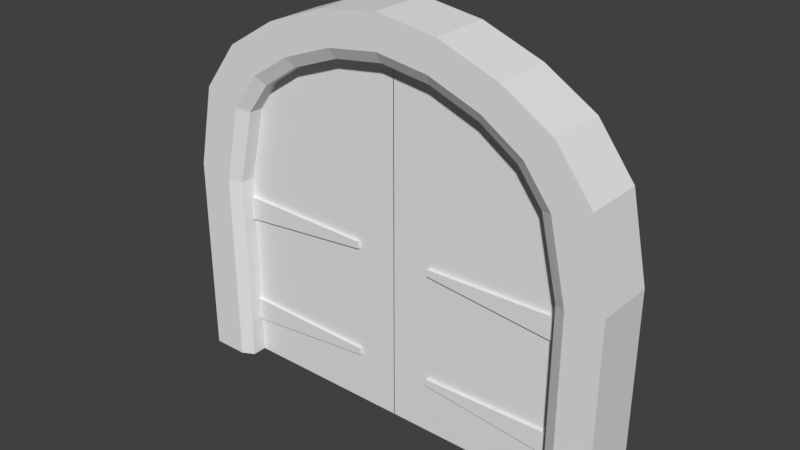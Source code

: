 # Source: Cellar_Door.blend  (saved by Blender 2.78.0; exported with 4.5.12 LTS)
import bpy
from mathutils import Matrix  # noqa: F401  (used for matrix-valued properties, if any)

bpy.ops.wm.read_factory_settings(use_empty=True)
scene = bpy.context.scene
scene.name = 'Scene'

# ---- collections
col_collection_1 = bpy.data.collections.new('Collection 1'); scene.collection.children.link(col_collection_1)

# ---- materials (node trees are filled in below, after node groups)
mat_cellar_doorrm = bpy.data.materials.new('Cellar_DoorRM')
mat_cellar_doorrm.alpha_threshold = 0.0
mat_cellar_doorrm.use_transparent_shadow = False
mat_cellar_doorrm.roughness = 0.5
mat_cellar_doorarchm = bpy.data.materials.new('Cellar_DoorArchM')
mat_cellar_doorarchm.alpha_threshold = 0.0
mat_cellar_doorarchm.use_transparent_shadow = False
mat_cellar_doorarchm.roughness = 0.5
mat_cellar_doorlm = bpy.data.materials.new('Cellar_DoorLM')
mat_cellar_doorlm.alpha_threshold = 0.0
mat_cellar_doorlm.use_transparent_shadow = False
mat_cellar_doorlm.roughness = 0.5

# ---- material node trees

# ---- world
world_world = bpy.data.worlds.new('World'); scene.world = world_world
world_world.color = (0.05088, 0.05088, 0.05088)
world_world.use_sun_shadow = False
world_world.sun_shadow_jitter_overblur = 0.0
world_world.cycles.sampling_method = 'MANUAL'

# ---- meshes
me_cellar_doorr = bpy.data.meshes.new('Cellar_DoorR')
me_cellar_doorr.from_pydata([(-1.503, 0.075, 0.0), (-1.503, -0.075, 0.0), (3.576e-07, -0.075, 0.0), (-2.384e-07, 0.075, 0.0), (-1.503, 0.075, 3.0), (-1.503, -0.075, 3.0), (7.153e-07, -0.075, 1.665), (1.192e-07, 0.075, 1.665), (-1.202, 0.075, 0.0), (-0.9017, 0.075, 0.0), (-0.6011, 0.075, 0.0), (-0.3006, 0.075, 0.0), (-1.202, -0.075, 0.0), (-0.9017, -0.075, 0.0), (-0.6011, -0.075, 0.0), (-0.3006, -0.075, 0.0), (-1.08, 0.075, 2.942), (-0.6627, 0.075, 2.784), (-0.3504, 0.075, 2.574), (-0.149, 0.075, 2.306), (-1.08, -0.075, 2.942), (-0.6627, -0.075, 2.784), (-0.3504, -0.075, 2.574), (-0.149, -0.075, 2.306), (-1.192e-07, -0.1014, 0.3252), (-1.192e-07, -0.1014, 0.5252), (-1.192e-07, -0.075, 0.3252), (-1.192e-07, -0.075, 0.5252), (-1.163, -0.1014, 0.4416), (-1.163, -0.1014, 0.4995), (-1.163, -0.075, 0.4416), (-1.163, -0.075, 0.4995), (-1.192e-07, -0.1014, 1.295), (-1.192e-07, -0.1014, 1.495), (-1.192e-07, -0.075, 1.295), (-1.192e-07, -0.075, 1.495), (-1.163, -0.1014, 1.412), (-1.163, -0.1014, 1.47), (-1.163, -0.075, 1.412), (-1.163, -0.075, 1.47), (-1.192e-07, 0.075, 0.3252), (-1.192e-07, 0.075, 0.5252), (-1.192e-07, 0.1014, 0.3252), (-1.192e-07, 0.1014, 0.5252), (-1.163, 0.075, 0.4416), (-1.163, 0.075, 0.4995), (-1.163, 0.1014, 0.4416), (-1.163, 0.1014, 0.4995), (-1.192e-07, 0.075, 1.295), (-1.192e-07, 0.075, 1.495), (-1.192e-07, 0.1014, 1.295), (-1.192e-07, 0.1014, 1.495), (-1.163, 0.075, 1.412), (-1.163, 0.075, 1.47), (-1.163, 0.1014, 1.412), (-1.163, 0.1014, 1.47)], [], [(11, 3, 2, 15), (19, 23, 6, 7), (15, 2, 6, 23), (2, 3, 7, 6), (19, 7, 3, 11), (4, 16, 8, 0), (16, 17, 9, 8), (17, 18, 10, 9), (18, 19, 11, 10), (1, 12, 20, 5), (12, 13, 21, 20), (13, 14, 22, 21), (14, 15, 23, 22), (4, 5, 20, 16), (16, 20, 21, 17), (17, 21, 22, 18), (18, 22, 23, 19), (0, 8, 12, 1), (8, 9, 13, 12), (9, 10, 14, 13), (10, 11, 15, 14), (24, 26, 27, 25), (32, 34, 35, 33), (30, 28, 29, 31), (28, 24, 25, 29), (26, 24, 28, 30), (31, 29, 25, 27), (38, 36, 37, 39), (36, 32, 33, 37), (34, 32, 36, 38), (39, 37, 33, 35), (40, 42, 43, 41), (48, 50, 51, 49), (46, 44, 45, 47), (42, 46, 47, 43), (42, 40, 44, 46), (47, 45, 41, 43), (54, 52, 53, 55), (50, 54, 55, 51), (50, 48, 52, 54), (55, 53, 49, 51), (1, 5, 4, 0)])
_uv = me_cellar_doorr.uv_layers.new(name='UVMap')
_uv.uv.foreach_set('vector', [0.5159, 0.9604, 0.5947, 0.9604, 0.5947, 0.9998, 0.5159, 0.9998, 0.6161, 0.8266, 0.6161, 0.7873, 0.7888, 0.7873, 0.7888, 0.8266, 0.71, 0.0002278, 0.7888, 0.0002279, 0.7888, 0.4368, 0.7497, 0.6049, 0.829, 0.0002278, 0.8683, 0.0002278, 0.8683, 0.4368, 0.829, 0.4368, 0.03929, 0.6049, 0.0002278, 0.4368, 0.0002279, 0.0002279, 0.07904, 0.0002279, 0.3943, 0.7868, 0.2834, 0.7715, 0.3155, 0.0002278, 0.3943, 0.0002278, 0.2834, 0.7715, 0.174, 0.7303, 0.2367, 0.0002279, 0.3155, 0.0002278, 0.174, 0.7303, 0.09211, 0.6752, 0.1578, 0.0002279, 0.2367, 0.0002279, 0.09211, 0.6752, 0.03929, 0.6049, 0.07904, 0.0002279, 0.1578, 0.0002279, 0.3947, 0.0002278, 0.4735, 0.0002278, 0.5056, 0.7715, 0.3947, 0.7868, 0.4735, 0.0002278, 0.5523, 0.0002278, 0.615, 0.7303, 0.5056, 0.7715, 0.5523, 0.0002278, 0.6312, 0.0002278, 0.6969, 0.6752, 0.615, 0.7303, 0.6312, 0.0002278, 0.71, 0.0002278, 0.7497, 0.6049, 0.6969, 0.6752, 0.2007, 0.8266, 0.2007, 0.7873, 0.3126, 0.7873, 0.3126, 0.8266, 0.3126, 0.8266, 0.3126, 0.7873, 0.4296, 0.7873, 0.4296, 0.8266, 0.4296, 0.8266, 0.4296, 0.7873, 0.5282, 0.7873, 0.5282, 0.8266, 0.5282, 0.8266, 0.5282, 0.7873, 0.6161, 0.7873, 0.6161, 0.8266, 0.2007, 0.9604, 0.2795, 0.9604, 0.2795, 0.9998, 0.2007, 0.9998, 0.2795, 0.9604, 0.3583, 0.9604, 0.3583, 0.9998, 0.2795, 0.9998, 0.3583, 0.9604, 0.4371, 0.9604, 0.4371, 0.9998, 0.3583, 0.9998, 0.4371, 0.9604, 0.5159, 0.9604, 0.5159, 0.9998, 0.4371, 0.9998, 0.5125, 0.9006, 0.5194, 0.9006, 0.5194, 0.9531, 0.5125, 0.9531, 0.8317, 0.9006, 0.8386, 0.9006, 0.8386, 0.9531, 0.8317, 0.9531, 0.2007, 0.9312, 0.2076, 0.9312, 0.2076, 0.9463, 0.2007, 0.9463, 0.2076, 0.9312, 0.5125, 0.9006, 0.5125, 0.9531, 0.2076, 0.9463, 0.5118, 0.8938, 0.5125, 0.9006, 0.2076, 0.9312, 0.2069, 0.9243, 0.2074, 0.9533, 0.2076, 0.9463, 0.5125, 0.9531, 0.5123, 0.96, 0.5199, 0.9312, 0.5268, 0.9312, 0.5268, 0.9463, 0.5199, 0.9463, 0.5268, 0.9312, 0.8317, 0.9006, 0.8317, 0.9531, 0.5268, 0.9463, 0.831, 0.8938, 0.8317, 0.9006, 0.5268, 0.9312, 0.5261, 0.9243, 0.5266, 0.9533, 0.5268, 0.9463, 0.8317, 0.9531, 0.8315, 0.96, 0.5194, 0.8864, 0.5125, 0.8864, 0.5125, 0.834, 0.5194, 0.834, 0.8386, 0.8864, 0.8317, 0.8864, 0.8317, 0.834, 0.8386, 0.834, 0.2076, 0.8559, 0.2007, 0.8559, 0.2007, 0.8407, 0.2076, 0.8407, 0.5125, 0.8864, 0.2076, 0.8559, 0.2076, 0.8407, 0.5125, 0.834, 0.5125, 0.8864, 0.5118, 0.8933, 0.2069, 0.8628, 0.2076, 0.8559, 0.2076, 0.8407, 0.2074, 0.8338, 0.5123, 0.8271, 0.5125, 0.834, 0.5268, 0.8559, 0.5199, 0.8559, 0.5199, 0.8407, 0.5268, 0.8407, 0.8317, 0.8864, 0.5268, 0.8559, 0.5268, 0.8407, 0.8317, 0.834, 0.8317, 0.8864, 0.831, 0.8933, 0.5261, 0.8628, 0.5268, 0.8559, 0.5268, 0.8407, 0.5266, 0.8338, 0.8315, 0.8271, 0.8317, 0.834, 0.8286, 0.0002278, 0.8286, 0.7868, 0.7892, 0.7868, 0.7892, 0.0002278])
me_cellar_doorr.materials.append(mat_cellar_doorrm)
me_cellar_doorr.use_remesh_preserve_volume = False
me_cellar_doorr.use_remesh_preserve_attributes = False
me_cellar_doorr.use_mirror_vertex_groups = False
me_cellar_doorr.update()
me_cellar_doorarch = bpy.data.meshes.new('Cellar_DoorArch')
me_cellar_doorarch.from_pydata([(-1.897, -0.2539, 0.0), (-1.897, -0.2539, 1.735), (-1.897, 0.2539, 0.0), (-1.897, 0.2539, 1.735), (-1.497, -0.2, 0.0), (-1.497, -0.2, 1.665), (-1.497, 0.2, 0.0), (-1.497, 0.2, 1.665), (-1.748, -0.2539, 2.442), (-1.748, 0.2539, 2.442), (-1.348, 0.2, 2.306), (-1.348, -0.2, 2.306), (-1.442, -0.2539, 2.847), (-1.442, 0.2539, 2.847), (-1.147, 0.2, 2.574), (-1.147, -0.2, 2.574), (-1.012, -0.2539, 3.11), (-1.012, 0.2539, 3.11), (-0.8345, 0.2, 2.784), (-0.8345, -0.2, 2.784), (-0.5101, -0.2539, 3.299), (-0.5101, 0.2539, 3.299), (-0.4173, 0.2, 2.942), (-0.4173, -0.2, 2.942), (-1.597, 0.2539, 0.0), (-1.597, 0.2539, 1.682), (-1.597, -0.2539, 0.0), (-1.597, -0.2539, 1.682), (-1.448, 0.2539, 2.34), (-1.448, -0.2539, 2.34), (-1.221, 0.2539, 2.643), (-1.221, -0.2539, 2.643), (-0.8788, 0.2539, 2.866), (-0.8788, -0.2539, 2.866), (-0.4405, 0.2539, 3.031), (-0.4405, -0.2539, 3.031), (1.897, -0.2539, 0.0), (1.897, -0.2539, 1.735), (1.897, 0.2539, 0.0), (1.897, 0.2539, 1.735), (1.497, -0.2, 0.0), (1.497, -0.2, 1.665), (1.497, 0.2, 0.0), (1.497, 0.2, 1.665), (1.748, -0.2539, 2.442), (1.748, 0.2539, 2.442), (1.348, 0.2, 2.306), (1.348, -0.2, 2.306), (1.442, -0.2539, 2.847), (1.442, 0.2539, 2.847), (1.147, 0.2, 2.574), (1.147, -0.2, 2.574), (1.012, -0.2539, 3.11), (1.012, 0.2539, 3.11), (0.8345, 0.2, 2.784), (0.8345, -0.2, 2.784), (0.5101, -0.2539, 3.299), (0.5101, 0.2539, 3.299), (0.4173, 0.2, 2.942), (0.4173, -0.2, 2.942), (-2.328e-10, -0.2539, 3.373), (-2.328e-10, 0.2539, 3.373), (-2.328e-10, 0.2, 3.0), (-2.328e-10, -0.2, 3.0), (1.597, 0.2539, 0.0), (1.597, 0.2539, 1.682), (1.597, -0.2539, 0.0), (1.597, -0.2539, 1.682), (1.448, 0.2539, 2.34), (1.448, -0.2539, 2.34), (1.221, 0.2539, 2.643), (1.221, -0.2539, 2.643), (0.8788, 0.2539, 2.866), (0.8788, -0.2539, 2.866), (0.4405, 0.2539, 3.031), (0.4405, -0.2539, 3.031), (-2.328e-10, 0.2539, 3.093), (-2.328e-10, -0.2539, 3.093)], [], [(0, 1, 3, 2), (24, 25, 7, 6), (6, 7, 5, 4), (26, 27, 1, 0), (5, 7, 10, 11), (29, 11, 15, 31), (3, 1, 8, 9), (27, 5, 11, 29), (25, 3, 9, 28), (30, 13, 17, 32), (28, 9, 13, 30), (11, 10, 14, 15), (9, 8, 12, 13), (19, 18, 22, 23), (15, 14, 18, 19), (13, 12, 16, 17), (31, 15, 19, 33), (35, 23, 63, 77), (17, 16, 20, 21), (33, 19, 23, 35), (32, 17, 21, 34), (34, 21, 61, 76), (23, 22, 62, 63), (21, 20, 60, 61), (22, 34, 76, 62), (18, 32, 34, 22), (16, 33, 35, 20), (20, 35, 77, 60), (12, 31, 33, 16), (10, 28, 30, 14), (14, 30, 32, 18), (7, 25, 28, 10), (1, 27, 29, 8), (8, 29, 31, 12), (4, 5, 27, 26), (2, 3, 25, 24), (36, 38, 39, 37), (64, 42, 43, 65), (42, 40, 41, 43), (66, 36, 37, 67), (41, 47, 46, 43), (69, 71, 51, 47), (39, 45, 44, 37), (67, 69, 47, 41), (65, 68, 45, 39), (70, 72, 53, 49), (68, 70, 49, 45), (47, 51, 50, 46), (45, 49, 48, 44), (55, 59, 58, 54), (51, 55, 54, 50), (49, 53, 52, 48), (71, 73, 55, 51), (75, 77, 63, 59), (53, 57, 56, 52), (73, 75, 59, 55), (72, 74, 57, 53), (74, 76, 61, 57), (59, 63, 62, 58), (57, 61, 60, 56), (58, 62, 76, 74), (54, 58, 74, 72), (52, 56, 75, 73), (56, 60, 77, 75), (48, 52, 73, 71), (46, 50, 70, 68), (50, 54, 72, 70), (43, 46, 68, 65), (37, 44, 69, 67), (44, 48, 71, 69), (40, 66, 67, 41), (38, 64, 65, 39)])
_uv = me_cellar_doorarch.uv_layers.new(name='UVMap')
_uv.uv.foreach_set('vector', [0.4876, 0.0001904, 0.4876, 0.3656, 0.3807, 0.3656, 0.3807, 0.0001904, 0.3175, 0.0001906, 0.3175, 0.3545, 0.2936, 0.3508, 0.2936, 0.0001904, 0.7479, 0.0001904, 0.7479, 0.3508, 0.6637, 0.3508, 0.6637, 0.0001903, 0.5508, 0.0001903, 0.5508, 0.3545, 0.4876, 0.3656, 0.4876, 0.0001904, 0.6637, 0.3508, 0.7479, 0.3508, 0.7479, 0.4894, 0.6637, 0.4894, 0.551, 0.5387, 0.5749, 0.5457, 0.5747, 0.6164, 0.5508, 0.6184, 0.3807, 0.3656, 0.4876, 0.3656, 0.4876, 0.5178, 0.3807, 0.5178, 0.5517, 0.3677, 0.5759, 0.3684, 0.5787, 0.507, 0.5539, 0.5097, 0.3166, 0.3677, 0.3807, 0.3656, 0.3807, 0.5178, 0.3145, 0.5097, 0.3197, 0.6419, 0.3807, 0.6246, 0.3807, 0.7308, 0.3222, 0.7278, 0.3174, 0.5387, 0.3807, 0.5178, 0.3807, 0.6246, 0.3175, 0.6184, 0.6637, 0.4894, 0.7479, 0.4894, 0.7479, 0.56, 0.6637, 0.56, 0.3807, 0.5178, 0.4876, 0.5178, 0.4876, 0.6246, 0.3807, 0.6246, 0.4433, 0.8155, 0.4433, 0.7312, 0.5372, 0.7312, 0.5372, 0.8155, 0.6637, 0.56, 0.7479, 0.56, 0.7479, 0.6393, 0.6637, 0.6393, 0.3807, 0.6246, 0.4876, 0.6246, 0.4876, 0.7308, 0.3807, 0.7308, 0.5487, 0.6419, 0.572, 0.6478, 0.5687, 0.7269, 0.5461, 0.7278, 0.1193, 0.7542, 0.1214, 0.7318, 0.2101, 0.7312, 0.213, 0.7537, 0.0001903, 0.919, 0.0001904, 0.8121, 0.113, 0.8121, 0.113, 0.919, 0.008272, 0.754, 0.01097, 0.7316, 0.1049, 0.7318, 0.1069, 0.7541, 0.008272, 0.977, 0.0001903, 0.919, 0.113, 0.919, 0.1069, 0.9769, 0.1193, 0.9769, 0.113, 0.919, 0.2215, 0.919, 0.213, 0.9773, 0.5372, 0.8155, 0.5372, 0.7312, 0.6259, 0.7312, 0.6259, 0.8155, 0.113, 0.919, 0.113, 0.8121, 0.2215, 0.8121, 0.2215, 0.919, 0.1214, 0.9992, 0.1193, 0.9769, 0.213, 0.9773, 0.2101, 0.9998, 0.01097, 0.9994, 0.008272, 0.977, 0.1069, 0.9769, 0.1049, 0.9993, 0.0001904, 0.8121, 0.008272, 0.754, 0.1069, 0.7541, 0.113, 0.8121, 0.113, 0.8121, 0.1193, 0.7542, 0.213, 0.7537, 0.2215, 0.8121, 0.4876, 0.6246, 0.5487, 0.6419, 0.5461, 0.7278, 0.4876, 0.7308, 0.2934, 0.5457, 0.3174, 0.5387, 0.3175, 0.6184, 0.2936, 0.6164, 0.2964, 0.6478, 0.3197, 0.6419, 0.3222, 0.7278, 0.2996, 0.7269, 0.2924, 0.3684, 0.3166, 0.3677, 0.3145, 0.5097, 0.2896, 0.507, 0.4876, 0.3656, 0.5517, 0.3677, 0.5539, 0.5097, 0.4876, 0.5178, 0.4876, 0.5178, 0.551, 0.5387, 0.5508, 0.6184, 0.4876, 0.6246, 0.5747, 0.0001903, 0.5747, 0.3508, 0.5508, 0.3545, 0.5508, 0.0001903, 0.3807, 0.0001904, 0.3807, 0.3656, 0.3175, 0.3545, 0.3175, 0.0001906, 0.09126, 0.0001904, 0.1982, 0.0001904, 0.1982, 0.3656, 0.09126, 0.3656, 0.2614, 0.0001903, 0.2853, 0.0001903, 0.2853, 0.3508, 0.2614, 0.3545, 0.5791, 0.0001903, 0.6633, 0.0001903, 0.6633, 0.3508, 0.5791, 0.3508, 0.02809, 0.0001906, 0.09126, 0.0001904, 0.09126, 0.3656, 0.02809, 0.3545, 0.6633, 0.3508, 0.6633, 0.4894, 0.5791, 0.4894, 0.5791, 0.3508, 0.02791, 0.5387, 0.0281, 0.6184, 0.004188, 0.6164, 0.003944, 0.5457, 0.1982, 0.3656, 0.1982, 0.5178, 0.09126, 0.5178, 0.09126, 0.3656, 0.02716, 0.3677, 0.02501, 0.5097, 0.0001903, 0.507, 0.002963, 0.3684, 0.2623, 0.3677, 0.2644, 0.5097, 0.1982, 0.5178, 0.1982, 0.3656, 0.2592, 0.6419, 0.2567, 0.7278, 0.1982, 0.7308, 0.1982, 0.6246, 0.2615, 0.5387, 0.2613, 0.6184, 0.1982, 0.6246, 0.1982, 0.5178, 0.6633, 0.4894, 0.6633, 0.56, 0.5791, 0.56, 0.5791, 0.4894, 0.1982, 0.5178, 0.1982, 0.6246, 0.09126, 0.6246, 0.09126, 0.5178, 0.8085, 0.8155, 0.7146, 0.8155, 0.7146, 0.7312, 0.8085, 0.7312, 0.6633, 0.56, 0.6633, 0.6393, 0.5791, 0.6393, 0.5791, 0.56, 0.1982, 0.6246, 0.1982, 0.7308, 0.09126, 0.7308, 0.09126, 0.6246, 0.03021, 0.6419, 0.03276, 0.7278, 0.01019, 0.7269, 0.006934, 0.6478, 0.3238, 0.7542, 0.2301, 0.7537, 0.2329, 0.7312, 0.3217, 0.7318, 0.4429, 0.919, 0.3301, 0.919, 0.3301, 0.8121, 0.4429, 0.8121, 0.4348, 0.754, 0.3362, 0.7541, 0.3382, 0.7318, 0.4321, 0.7316, 0.4348, 0.977, 0.3362, 0.9769, 0.3301, 0.919, 0.4429, 0.919, 0.3238, 0.9769, 0.2301, 0.9773, 0.2215, 0.919, 0.3301, 0.919, 0.7146, 0.8155, 0.6259, 0.8155, 0.6259, 0.7312, 0.7146, 0.7312, 0.3301, 0.919, 0.2215, 0.919, 0.2215, 0.8121, 0.3301, 0.8121, 0.3217, 0.9992, 0.2329, 0.9998, 0.2301, 0.9773, 0.3238, 0.9769, 0.4321, 0.9994, 0.3382, 0.9993, 0.3362, 0.9769, 0.4348, 0.977, 0.4429, 0.8121, 0.3301, 0.8121, 0.3362, 0.7541, 0.4348, 0.754, 0.3301, 0.8121, 0.2215, 0.8121, 0.2301, 0.7537, 0.3238, 0.7542, 0.09126, 0.6246, 0.09126, 0.7308, 0.03276, 0.7278, 0.03021, 0.6419, 0.2855, 0.5457, 0.2853, 0.6164, 0.2613, 0.6184, 0.2615, 0.5387, 0.2825, 0.6478, 0.2793, 0.7269, 0.2567, 0.7278, 0.2592, 0.6419, 0.2865, 0.3684, 0.2893, 0.507, 0.2644, 0.5097, 0.2623, 0.3677, 0.09126, 0.3656, 0.09126, 0.5178, 0.02501, 0.5097, 0.02716, 0.3677, 0.09126, 0.5178, 0.09126, 0.6246, 0.0281, 0.6184, 0.02791, 0.5387, 0.004168, 0.0001905, 0.02809, 0.0001906, 0.02809, 0.3545, 0.004168, 0.3508, 0.1982, 0.0001904, 0.2614, 0.0001903, 0.2614, 0.3545, 0.1982, 0.3656])
me_cellar_doorarch.materials.append(mat_cellar_doorarchm)
me_cellar_doorarch.materials.append(None)
me_cellar_doorarch.materials.append(None)
me_cellar_doorarch.use_remesh_preserve_volume = False
me_cellar_doorarch.use_remesh_preserve_attributes = False
me_cellar_doorarch.use_mirror_vertex_groups = False
me_cellar_doorarch.update()
me_cellar_doorl = bpy.data.meshes.new('Cellar_DoorL')
me_cellar_doorl.from_pydata([(1.503, 0.075, 0.0), (1.503, -0.075, 0.0), (-3.576e-07, -0.075, 0.0), (2.384e-07, 0.075, 0.0), (1.503, 0.075, 3.0), (1.503, -0.075, 3.0), (-7.153e-07, -0.075, 1.665), (-1.192e-07, 0.075, 1.665), (1.202, 0.075, 0.0), (0.9017, 0.075, 0.0), (0.6011, 0.075, 0.0), (0.3006, 0.075, 0.0), (1.202, -0.075, 0.0), (0.9017, -0.075, 0.0), (0.6011, -0.075, 0.0), (0.3006, -0.075, 0.0), (1.08, 0.075, 2.942), (0.6627, 0.075, 2.784), (0.3504, 0.075, 2.574), (0.149, 0.075, 2.306), (1.08, -0.075, 2.942), (0.6627, -0.075, 2.784), (0.3504, -0.075, 2.574), (0.149, -0.075, 2.306), (1.192e-07, -0.1014, 0.3252), (1.192e-07, -0.1014, 0.5252), (1.192e-07, -0.075, 0.3252), (1.192e-07, -0.075, 0.5252), (1.163, -0.1014, 0.4416), (1.163, -0.1014, 0.4995), (1.163, -0.075, 0.4416), (1.163, -0.075, 0.4995), (1.192e-07, -0.1014, 1.295), (1.192e-07, -0.1014, 1.495), (1.192e-07, -0.075, 1.295), (1.192e-07, -0.075, 1.495), (1.163, -0.1014, 1.412), (1.163, -0.1014, 1.47), (1.163, -0.075, 1.412), (1.163, -0.075, 1.47), (1.192e-07, 0.075, 0.3252), (1.192e-07, 0.075, 0.5252), (1.192e-07, 0.1014, 0.3252), (1.192e-07, 0.1014, 0.5252), (1.163, 0.075, 0.4416), (1.163, 0.075, 0.4995), (1.163, 0.1014, 0.4416), (1.163, 0.1014, 0.4995), (1.192e-07, 0.075, 1.295), (1.192e-07, 0.075, 1.495), (1.192e-07, 0.1014, 1.295), (1.192e-07, 0.1014, 1.495), (1.163, 0.075, 1.412), (1.163, 0.075, 1.47), (1.163, 0.1014, 1.412), (1.163, 0.1014, 1.47)], [], [(11, 15, 2, 3), (19, 7, 6, 23), (15, 23, 6, 2), (2, 6, 7, 3), (19, 11, 3, 7), (4, 0, 8, 16), (16, 8, 9, 17), (17, 9, 10, 18), (18, 10, 11, 19), (1, 5, 20, 12), (12, 20, 21, 13), (13, 21, 22, 14), (14, 22, 23, 15), (4, 16, 20, 5), (16, 17, 21, 20), (17, 18, 22, 21), (18, 19, 23, 22), (0, 1, 12, 8), (8, 12, 13, 9), (9, 13, 14, 10), (10, 14, 15, 11), (24, 25, 27, 26), (32, 33, 35, 34), (30, 31, 29, 28), (28, 29, 25, 24), (26, 30, 28, 24), (31, 27, 25, 29), (38, 39, 37, 36), (36, 37, 33, 32), (34, 38, 36, 32), (39, 35, 33, 37), (40, 41, 43, 42), (48, 49, 51, 50), (46, 47, 45, 44), (42, 43, 47, 46), (42, 46, 44, 40), (47, 43, 41, 45), (54, 55, 53, 52), (50, 51, 55, 54), (50, 54, 52, 48), (55, 51, 49, 53), (1, 0, 4, 5)])
_uv = me_cellar_doorl.uv_layers.new(name='UVMap')
_uv.uv.foreach_set('vector', [0.2795, 0.9604, 0.2795, 0.9998, 0.2007, 0.9998, 0.2007, 0.9604, 0.3733, 0.8266, 0.2007, 0.8266, 0.2007, 0.7873, 0.3733, 0.7873, 0.4735, 0.000228, 0.4338, 0.6049, 0.3947, 0.4368, 0.3947, 0.0002281, 0.8684, 0.0002278, 0.8684, 0.4368, 0.829, 0.4368, 0.829, 0.0002278, 0.3552, 0.6049, 0.3155, 0.0002278, 0.3943, 0.0002278, 0.3943, 0.4368, 0.000228, 0.7868, 0.0002278, 0.0002279, 0.07904, 0.0002279, 0.1111, 0.7716, 0.1111, 0.7716, 0.07904, 0.0002279, 0.1578, 0.0002278, 0.2205, 0.7303, 0.2205, 0.7303, 0.1578, 0.0002278, 0.2367, 0.0002278, 0.3024, 0.6752, 0.3024, 0.6752, 0.2367, 0.0002278, 0.3155, 0.0002278, 0.3552, 0.6049, 0.7888, 0.0002278, 0.7888, 0.7868, 0.6779, 0.7716, 0.71, 0.0002279, 0.71, 0.0002279, 0.6779, 0.7716, 0.5685, 0.7303, 0.6312, 0.0002279, 0.6312, 0.0002279, 0.5685, 0.7303, 0.4866, 0.6752, 0.5524, 0.0002279, 0.5524, 0.0002279, 0.4866, 0.6752, 0.4338, 0.6049, 0.4735, 0.000228, 0.7888, 0.8266, 0.6768, 0.8266, 0.6768, 0.7873, 0.7888, 0.7873, 0.6768, 0.8266, 0.5599, 0.8266, 0.5599, 0.7873, 0.6768, 0.7873, 0.5599, 0.8266, 0.4613, 0.8266, 0.4613, 0.7873, 0.5599, 0.7873, 0.4613, 0.8266, 0.3733, 0.8266, 0.3733, 0.7873, 0.4613, 0.7873, 0.5947, 0.9604, 0.5947, 0.9998, 0.5159, 0.9998, 0.5159, 0.9604, 0.5159, 0.9604, 0.5159, 0.9998, 0.4371, 0.9998, 0.4371, 0.9604, 0.4371, 0.9604, 0.4371, 0.9998, 0.3583, 0.9998, 0.3583, 0.9604, 0.3583, 0.9604, 0.3583, 0.9998, 0.2795, 0.9998, 0.2795, 0.9604, 0.5268, 0.834, 0.5268, 0.8864, 0.5199, 0.8864, 0.5199, 0.834, 0.2076, 0.834, 0.2076, 0.8864, 0.2007, 0.8864, 0.2007, 0.834, 0.8386, 0.8645, 0.8386, 0.8797, 0.8317, 0.8797, 0.8317, 0.8645, 0.8317, 0.8645, 0.8317, 0.8797, 0.5268, 0.8864, 0.5268, 0.834, 0.5275, 0.8271, 0.8324, 0.8576, 0.8317, 0.8645, 0.5268, 0.834, 0.8318, 0.8866, 0.5269, 0.8933, 0.5268, 0.8864, 0.8317, 0.8797, 0.5194, 0.8645, 0.5194, 0.8797, 0.5125, 0.8797, 0.5125, 0.8645, 0.5125, 0.8645, 0.5125, 0.8797, 0.2076, 0.8864, 0.2076, 0.834, 0.2083, 0.8271, 0.5132, 0.8576, 0.5125, 0.8645, 0.2076, 0.834, 0.5127, 0.8866, 0.2077, 0.8933, 0.2076, 0.8864, 0.5125, 0.8797, 0.2007, 0.9531, 0.2007, 0.9007, 0.2076, 0.9007, 0.2076, 0.9531, 0.5199, 0.9531, 0.5199, 0.9007, 0.5268, 0.9007, 0.5268, 0.9531, 0.5125, 0.9226, 0.5125, 0.9074, 0.5194, 0.9074, 0.5194, 0.9226, 0.2076, 0.9531, 0.2076, 0.9007, 0.5125, 0.9074, 0.5125, 0.9226, 0.2076, 0.9531, 0.5125, 0.9226, 0.5132, 0.9295, 0.2083, 0.96, 0.5125, 0.9074, 0.2076, 0.9007, 0.2077, 0.8938, 0.5127, 0.9005, 0.8317, 0.9226, 0.8317, 0.9074, 0.8386, 0.9074, 0.8386, 0.9226, 0.5268, 0.9531, 0.5268, 0.9007, 0.8317, 0.9074, 0.8317, 0.9226, 0.5268, 0.9531, 0.8317, 0.9226, 0.8324, 0.9295, 0.5275, 0.96, 0.8317, 0.9074, 0.5268, 0.9007, 0.5269, 0.8938, 0.8318, 0.9005, 0.7892, 0.0002278, 0.8286, 0.0002278, 0.8286, 0.7868, 0.7892, 0.7868])
me_cellar_doorl.materials.append(mat_cellar_doorlm)
me_cellar_doorl.use_remesh_preserve_volume = False
me_cellar_doorl.use_remesh_preserve_attributes = False
me_cellar_doorl.use_mirror_vertex_groups = False
me_cellar_doorl.update()

# ---- objects
ob_cellar_doorr = bpy.data.objects.new('Cellar_DoorR', me_cellar_doorr)
ob_cellar_doorarch = bpy.data.objects.new('Cellar_DoorArch', me_cellar_doorarch)
ob_cellar_doorl = bpy.data.objects.new('Cellar_DoorL', me_cellar_doorl)

# ---- transforms, parenting, visibility, modifiers, constraints
ob_cellar_doorr.location = (1.5, 2.235e-08, -1.5)
ob_cellar_doorr.lock_rotations_4d = False
ob_cellar_doorr.empty_display_type = 'ARROWS'
ob_cellar_doorr.lineart.crease_threshold = 0.0
ob_cellar_doorarch.location = (-0.002829, -1.937e-07, -1.5)
ob_cellar_doorarch.lineart.crease_threshold = 0.0
ob_cellar_doorl.location = (-1.5, 2.235e-08, -1.5)
ob_cellar_doorl.lock_rotations_4d = False
ob_cellar_doorl.empty_display_type = 'ARROWS'
ob_cellar_doorl.lineart.crease_threshold = 0.0

# ---- collection membership
col_collection_1.objects.link(ob_cellar_doorr)
col_collection_1.objects.link(ob_cellar_doorarch)
col_collection_1.objects.link(ob_cellar_doorl)

# ---- scene / render settings (as saved in the file)
scene.frame_start = 1; scene.frame_end = 250; scene.frame_set(1)
scene.render.engine = 'BLENDER_EEVEE_NEXT'
scene.render.resolution_percentage = 50
scene.render.dither_intensity = 0.0
scene.cycles.use_denoising = False
scene.cycles.samples = 128
scene.cycles.sampling_pattern = 'TABULATED_SOBOL'
scene.cycles.light_sampling_threshold = 0.0
scene.cycles.use_adaptive_sampling = False
scene.cycles.use_light_tree = False
scene.cycles.blur_glossy = 0.0
scene.cycles.sample_clamp_indirect = 0.0
scene.view_settings.view_transform = 'Standard'
bpy.context.view_layer.update()

# ---- added for rendering (the .blend has no active camera and no usable light): camera, sun
cam_auto = bpy.data.cameras.new('AutoCamera')
cam_auto.lens = 50.0
cam_auto.sensor_width = 36.0
cam_auto.clip_end = 1000.0
ob_auto_camera = bpy.data.objects.new('AutoCamera', cam_auto)
scene.collection.objects.link(ob_auto_camera)
ob_auto_camera.location = (4.71796, -5.66494, 3.96325)
ob_auto_camera.rotation_euler = (1.09748, -7.21219e-08, 0.694738)
scene.camera = ob_auto_camera
light_auto_sun = bpy.data.lights.new('AutoSun', 'SUN')
light_auto_sun.energy = 3.0
light_auto_sun.angle = 0.0523599
ob_auto_sun = bpy.data.objects.new('AutoSun', light_auto_sun)
scene.collection.objects.link(ob_auto_sun)
ob_auto_sun.rotation_euler = (0.872665, 0.174533, 0.523599)
bpy.context.view_layer.update()
